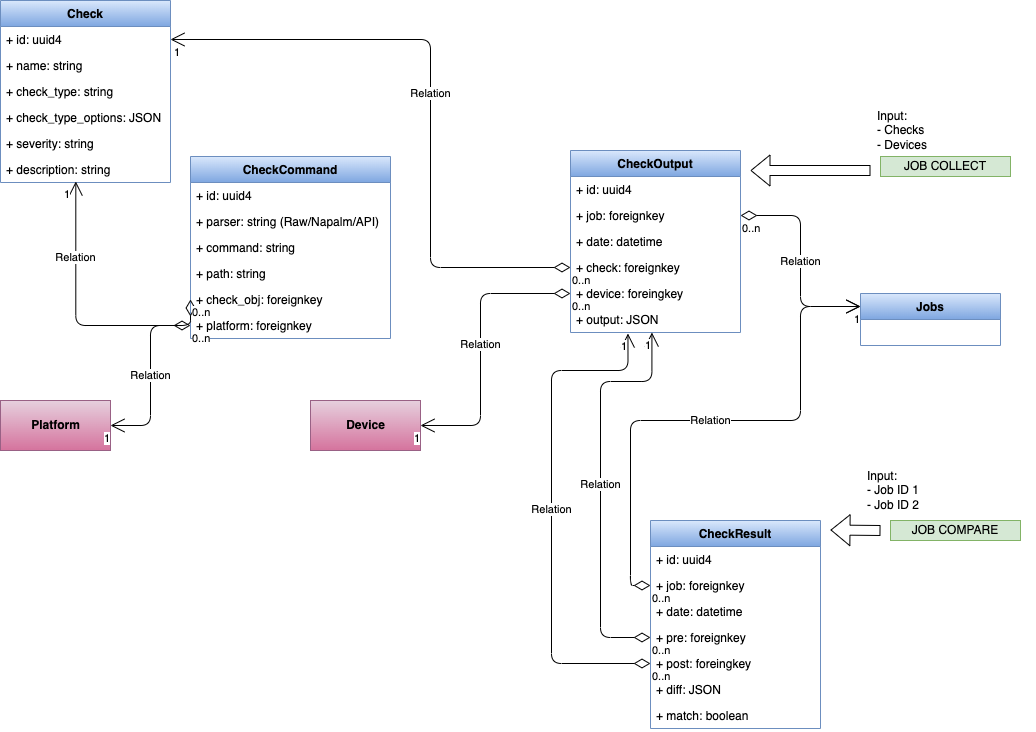

The diagram above was exported from draw.io. Its source (the exported page's mxGraphModel, read from the mxfile embedded in the PNG):
<mxGraphModel dx="1106" dy="822" grid="1" gridSize="10" guides="1" tooltips="1" connect="1" arrows="1" fold="1" page="1" pageScale="1" pageWidth="1100" pageHeight="850" math="0" shadow="0">
  <root>
    <mxCell id="4kjEURuLjyAp3bCNQRGX-0" />
    <mxCell id="4kjEURuLjyAp3bCNQRGX-1" parent="4kjEURuLjyAp3bCNQRGX-0" />
    <mxCell id="4kjEURuLjyAp3bCNQRGX-2" value="Check" style="swimlane;fontStyle=1;childLayout=stackLayout;horizontal=1;startSize=26;fillColor=#dae8fc;horizontalStack=0;resizeParent=1;resizeParentMax=0;resizeLast=0;collapsible=1;marginBottom=0;gradientColor=#7ea6e0;strokeColor=#6c8ebf;" parent="4kjEURuLjyAp3bCNQRGX-1" vertex="1">
      <mxGeometry x="40" y="80" width="170" height="182" as="geometry">
        <mxRectangle x="130" y="330" width="70" height="26" as="alternateBounds" />
      </mxGeometry>
    </mxCell>
    <mxCell id="4kjEURuLjyAp3bCNQRGX-3" value="+ id: uuid4" style="text;strokeColor=none;fillColor=none;align=left;verticalAlign=top;spacingLeft=4;spacingRight=4;overflow=hidden;rotatable=0;points=[[0,0.5],[1,0.5]];portConstraint=eastwest;" parent="4kjEURuLjyAp3bCNQRGX-2" vertex="1">
      <mxGeometry y="26" width="170" height="26" as="geometry" />
    </mxCell>
    <mxCell id="4kjEURuLjyAp3bCNQRGX-4" value="+ name: string" style="text;strokeColor=none;fillColor=none;align=left;verticalAlign=top;spacingLeft=4;spacingRight=4;overflow=hidden;rotatable=0;points=[[0,0.5],[1,0.5]];portConstraint=eastwest;" parent="4kjEURuLjyAp3bCNQRGX-2" vertex="1">
      <mxGeometry y="52" width="170" height="26" as="geometry" />
    </mxCell>
    <mxCell id="4kjEURuLjyAp3bCNQRGX-6" value="+ check_type: string" style="text;strokeColor=none;fillColor=none;align=left;verticalAlign=top;spacingLeft=4;spacingRight=4;overflow=hidden;rotatable=0;points=[[0,0.5],[1,0.5]];portConstraint=eastwest;" parent="4kjEURuLjyAp3bCNQRGX-2" vertex="1">
      <mxGeometry y="78" width="170" height="26" as="geometry" />
    </mxCell>
    <mxCell id="6dFLjKhR8dCOin9U9dQ2-16" value="+ check_type_options: JSON" style="text;strokeColor=none;fillColor=none;align=left;verticalAlign=top;spacingLeft=4;spacingRight=4;overflow=hidden;rotatable=0;points=[[0,0.5],[1,0.5]];portConstraint=eastwest;" parent="4kjEURuLjyAp3bCNQRGX-2" vertex="1">
      <mxGeometry y="104" width="170" height="26" as="geometry" />
    </mxCell>
    <mxCell id="4kjEURuLjyAp3bCNQRGX-7" value="+ severity: string" style="text;strokeColor=none;fillColor=none;align=left;verticalAlign=top;spacingLeft=4;spacingRight=4;overflow=hidden;rotatable=0;points=[[0,0.5],[1,0.5]];portConstraint=eastwest;" parent="4kjEURuLjyAp3bCNQRGX-2" vertex="1">
      <mxGeometry y="130" width="170" height="26" as="geometry" />
    </mxCell>
    <mxCell id="4kjEURuLjyAp3bCNQRGX-8" value="+ description: string" style="text;strokeColor=none;fillColor=none;align=left;verticalAlign=top;spacingLeft=4;spacingRight=4;overflow=hidden;rotatable=0;points=[[0,0.5],[1,0.5]];portConstraint=eastwest;" parent="4kjEURuLjyAp3bCNQRGX-2" vertex="1">
      <mxGeometry y="156" width="170" height="26" as="geometry" />
    </mxCell>
    <mxCell id="4kjEURuLjyAp3bCNQRGX-9" value="CheckCommand" style="swimlane;fontStyle=1;childLayout=stackLayout;horizontal=1;startSize=26;fillColor=#dae8fc;horizontalStack=0;resizeParent=1;resizeParentMax=0;resizeLast=0;collapsible=1;marginBottom=0;gradientColor=#7ea6e0;strokeColor=#6c8ebf;" parent="4kjEURuLjyAp3bCNQRGX-1" vertex="1">
      <mxGeometry x="230" y="236" width="200" height="182" as="geometry" />
    </mxCell>
    <mxCell id="4kjEURuLjyAp3bCNQRGX-10" value="+ id: uuid4" style="text;strokeColor=none;fillColor=none;align=left;verticalAlign=top;spacingLeft=4;spacingRight=4;overflow=hidden;rotatable=0;points=[[0,0.5],[1,0.5]];portConstraint=eastwest;" parent="4kjEURuLjyAp3bCNQRGX-9" vertex="1">
      <mxGeometry y="26" width="200" height="26" as="geometry" />
    </mxCell>
    <mxCell id="4kjEURuLjyAp3bCNQRGX-11" value="+ parser: string (Raw/Napalm/API)" style="text;strokeColor=none;fillColor=none;align=left;verticalAlign=top;spacingLeft=4;spacingRight=4;overflow=hidden;rotatable=0;points=[[0,0.5],[1,0.5]];portConstraint=eastwest;" parent="4kjEURuLjyAp3bCNQRGX-9" vertex="1">
      <mxGeometry y="52" width="200" height="26" as="geometry" />
    </mxCell>
    <mxCell id="4kjEURuLjyAp3bCNQRGX-13" value="+ command: string" style="text;strokeColor=none;fillColor=none;align=left;verticalAlign=top;spacingLeft=4;spacingRight=4;overflow=hidden;rotatable=0;points=[[0,0.5],[1,0.5]];portConstraint=eastwest;" parent="4kjEURuLjyAp3bCNQRGX-9" vertex="1">
      <mxGeometry y="78" width="200" height="26" as="geometry" />
    </mxCell>
    <mxCell id="4kjEURuLjyAp3bCNQRGX-15" value="+ path: string&#10;" style="text;strokeColor=none;fillColor=none;align=left;verticalAlign=top;spacingLeft=4;spacingRight=4;overflow=hidden;rotatable=0;points=[[0,0.5],[1,0.5]];portConstraint=eastwest;" parent="4kjEURuLjyAp3bCNQRGX-9" vertex="1">
      <mxGeometry y="104" width="200" height="26" as="geometry" />
    </mxCell>
    <mxCell id="4kjEURuLjyAp3bCNQRGX-12" value="+ check_obj: foreignkey" style="text;strokeColor=none;fillColor=none;align=left;verticalAlign=top;spacingLeft=4;spacingRight=4;overflow=hidden;rotatable=0;points=[[0,0.5],[1,0.5]];portConstraint=eastwest;" parent="4kjEURuLjyAp3bCNQRGX-9" vertex="1">
      <mxGeometry y="130" width="200" height="26" as="geometry" />
    </mxCell>
    <mxCell id="4kjEURuLjyAp3bCNQRGX-14" value="+ platform: foreignkey" style="text;strokeColor=none;fillColor=none;align=left;verticalAlign=top;spacingLeft=4;spacingRight=4;overflow=hidden;rotatable=0;points=[[0,0.5],[1,0.5]];portConstraint=eastwest;" parent="4kjEURuLjyAp3bCNQRGX-9" vertex="1">
      <mxGeometry y="156" width="200" height="26" as="geometry" />
    </mxCell>
    <mxCell id="4kjEURuLjyAp3bCNQRGX-16" value="Relation" style="endArrow=open;html=1;endSize=12;startArrow=diamondThin;startSize=14;startFill=0;edgeStyle=orthogonalEdgeStyle;entryX=0.443;entryY=0.962;entryDx=0;entryDy=0;entryPerimeter=0;exitX=0;exitY=0.5;exitDx=0;exitDy=0;" parent="4kjEURuLjyAp3bCNQRGX-1" source="4kjEURuLjyAp3bCNQRGX-12" target="4kjEURuLjyAp3bCNQRGX-8" edge="1">
      <mxGeometry x="0.4666" relative="1" as="geometry">
        <mxPoint x="190" y="510" as="sourcePoint" />
        <mxPoint x="270" y="790" as="targetPoint" />
        <Array as="points">
          <mxPoint x="115" y="405" />
        </Array>
        <mxPoint as="offset" />
      </mxGeometry>
    </mxCell>
    <mxCell id="4kjEURuLjyAp3bCNQRGX-17" value="0..n" style="edgeLabel;resizable=0;html=1;align=left;verticalAlign=top;" parent="4kjEURuLjyAp3bCNQRGX-16" connectable="0" vertex="1">
      <mxGeometry x="-1" relative="1" as="geometry" />
    </mxCell>
    <mxCell id="4kjEURuLjyAp3bCNQRGX-18" value="1" style="edgeLabel;resizable=0;html=1;align=right;verticalAlign=top;" parent="4kjEURuLjyAp3bCNQRGX-16" connectable="0" vertex="1">
      <mxGeometry x="1" relative="1" as="geometry">
        <mxPoint x="-5" as="offset" />
      </mxGeometry>
    </mxCell>
    <mxCell id="4kjEURuLjyAp3bCNQRGX-19" value="Device" style="html=1;gradientColor=#d5739d;fillColor=#e6d0de;strokeColor=#996185;fontStyle=1" parent="4kjEURuLjyAp3bCNQRGX-1" vertex="1">
      <mxGeometry x="350" y="480" width="110" height="50" as="geometry" />
    </mxCell>
    <mxCell id="4kjEURuLjyAp3bCNQRGX-20" value="Platform" style="html=1;gradientColor=#d5739d;fillColor=#e6d0de;strokeColor=#996185;fontStyle=1" parent="4kjEURuLjyAp3bCNQRGX-1" vertex="1">
      <mxGeometry x="40" y="480" width="110" height="50" as="geometry" />
    </mxCell>
    <mxCell id="4kjEURuLjyAp3bCNQRGX-21" value="Relation" style="endArrow=open;html=1;endSize=12;startArrow=diamondThin;startSize=14;startFill=0;edgeStyle=orthogonalEdgeStyle;exitX=0;exitY=0.5;exitDx=0;exitDy=0;entryX=1;entryY=0.5;entryDx=0;entryDy=0;" parent="4kjEURuLjyAp3bCNQRGX-1" source="4kjEURuLjyAp3bCNQRGX-14" target="4kjEURuLjyAp3bCNQRGX-20" edge="1">
      <mxGeometry relative="1" as="geometry">
        <mxPoint x="230" y="463" as="sourcePoint" />
        <mxPoint x="210" y="560" as="targetPoint" />
      </mxGeometry>
    </mxCell>
    <mxCell id="4kjEURuLjyAp3bCNQRGX-22" value="0..n" style="edgeLabel;resizable=0;html=1;align=left;verticalAlign=top;" parent="4kjEURuLjyAp3bCNQRGX-21" connectable="0" vertex="1">
      <mxGeometry x="-1" relative="1" as="geometry" />
    </mxCell>
    <mxCell id="4kjEURuLjyAp3bCNQRGX-23" value="1" style="edgeLabel;resizable=0;html=1;align=right;verticalAlign=top;" parent="4kjEURuLjyAp3bCNQRGX-21" connectable="0" vertex="1">
      <mxGeometry x="1" relative="1" as="geometry" />
    </mxCell>
    <mxCell id="4kjEURuLjyAp3bCNQRGX-24" value="CheckOutput" style="swimlane;fontStyle=1;childLayout=stackLayout;horizontal=1;startSize=26;fillColor=#dae8fc;horizontalStack=0;resizeParent=1;resizeParentMax=0;resizeLast=0;collapsible=1;marginBottom=0;gradientColor=#7ea6e0;strokeColor=#6c8ebf;" parent="4kjEURuLjyAp3bCNQRGX-1" vertex="1">
      <mxGeometry x="610" y="230" width="170" height="182" as="geometry">
        <mxRectangle x="130" y="330" width="70" height="26" as="alternateBounds" />
      </mxGeometry>
    </mxCell>
    <mxCell id="4kjEURuLjyAp3bCNQRGX-25" value="+ id: uuid4" style="text;strokeColor=none;fillColor=none;align=left;verticalAlign=top;spacingLeft=4;spacingRight=4;overflow=hidden;rotatable=0;points=[[0,0.5],[1,0.5]];portConstraint=eastwest;" parent="4kjEURuLjyAp3bCNQRGX-24" vertex="1">
      <mxGeometry y="26" width="170" height="26" as="geometry" />
    </mxCell>
    <mxCell id="4kjEURuLjyAp3bCNQRGX-26" value="+ job: foreignkey" style="text;strokeColor=none;fillColor=none;align=left;verticalAlign=top;spacingLeft=4;spacingRight=4;overflow=hidden;rotatable=0;points=[[0,0.5],[1,0.5]];portConstraint=eastwest;" parent="4kjEURuLjyAp3bCNQRGX-24" vertex="1">
      <mxGeometry y="52" width="170" height="26" as="geometry" />
    </mxCell>
    <mxCell id="4kjEURuLjyAp3bCNQRGX-27" value="+ date: datetime" style="text;strokeColor=none;fillColor=none;align=left;verticalAlign=top;spacingLeft=4;spacingRight=4;overflow=hidden;rotatable=0;points=[[0,0.5],[1,0.5]];portConstraint=eastwest;" parent="4kjEURuLjyAp3bCNQRGX-24" vertex="1">
      <mxGeometry y="78" width="170" height="26" as="geometry" />
    </mxCell>
    <mxCell id="4kjEURuLjyAp3bCNQRGX-28" value="+ check: foreignkey" style="text;strokeColor=none;fillColor=none;align=left;verticalAlign=top;spacingLeft=4;spacingRight=4;overflow=hidden;rotatable=0;points=[[0,0.5],[1,0.5]];portConstraint=eastwest;" parent="4kjEURuLjyAp3bCNQRGX-24" vertex="1">
      <mxGeometry y="104" width="170" height="26" as="geometry" />
    </mxCell>
    <mxCell id="4kjEURuLjyAp3bCNQRGX-29" value="+ device: foreingkey" style="text;strokeColor=none;fillColor=none;align=left;verticalAlign=top;spacingLeft=4;spacingRight=4;overflow=hidden;rotatable=0;points=[[0,0.5],[1,0.5]];portConstraint=eastwest;" parent="4kjEURuLjyAp3bCNQRGX-24" vertex="1">
      <mxGeometry y="130" width="170" height="26" as="geometry" />
    </mxCell>
    <mxCell id="4kjEURuLjyAp3bCNQRGX-46" value="+ output: JSON" style="text;strokeColor=none;fillColor=none;align=left;verticalAlign=top;spacingLeft=4;spacingRight=4;overflow=hidden;rotatable=0;points=[[0,0.5],[1,0.5]];portConstraint=eastwest;" parent="4kjEURuLjyAp3bCNQRGX-24" vertex="1">
      <mxGeometry y="156" width="170" height="26" as="geometry" />
    </mxCell>
    <mxCell id="4kjEURuLjyAp3bCNQRGX-31" value="Relation" style="endArrow=open;html=1;endSize=12;startArrow=diamondThin;startSize=14;startFill=0;edgeStyle=orthogonalEdgeStyle;entryX=1;entryY=0.5;entryDx=0;entryDy=0;exitX=0;exitY=0.5;exitDx=0;exitDy=0;" parent="4kjEURuLjyAp3bCNQRGX-1" source="4kjEURuLjyAp3bCNQRGX-28" target="4kjEURuLjyAp3bCNQRGX-3" edge="1">
      <mxGeometry relative="1" as="geometry">
        <mxPoint x="588" y="305.99" as="sourcePoint" />
        <mxPoint x="450.02" y="120.00199999999994" as="targetPoint" />
        <Array as="points">
          <mxPoint x="470" y="347" />
          <mxPoint x="470" y="119" />
        </Array>
      </mxGeometry>
    </mxCell>
    <mxCell id="4kjEURuLjyAp3bCNQRGX-32" value="0..n" style="edgeLabel;resizable=0;html=1;align=left;verticalAlign=top;" parent="4kjEURuLjyAp3bCNQRGX-31" connectable="0" vertex="1">
      <mxGeometry x="-1" relative="1" as="geometry" />
    </mxCell>
    <mxCell id="4kjEURuLjyAp3bCNQRGX-33" value="1" style="edgeLabel;resizable=0;html=1;align=right;verticalAlign=top;" parent="4kjEURuLjyAp3bCNQRGX-31" connectable="0" vertex="1">
      <mxGeometry x="1" relative="1" as="geometry">
        <mxPoint x="10" as="offset" />
      </mxGeometry>
    </mxCell>
    <mxCell id="4kjEURuLjyAp3bCNQRGX-34" value="Relation" style="endArrow=open;html=1;endSize=12;startArrow=diamondThin;startSize=14;startFill=0;edgeStyle=orthogonalEdgeStyle;entryX=1;entryY=0.5;entryDx=0;entryDy=0;exitX=0;exitY=0.5;exitDx=0;exitDy=0;" parent="4kjEURuLjyAp3bCNQRGX-1" source="4kjEURuLjyAp3bCNQRGX-29" target="4kjEURuLjyAp3bCNQRGX-19" edge="1">
      <mxGeometry relative="1" as="geometry">
        <mxPoint x="560" y="300" as="sourcePoint" />
        <mxPoint x="190" y="129" as="targetPoint" />
        <Array as="points">
          <mxPoint x="520" y="373" />
          <mxPoint x="520" y="505" />
        </Array>
      </mxGeometry>
    </mxCell>
    <mxCell id="4kjEURuLjyAp3bCNQRGX-35" value="0..n" style="edgeLabel;resizable=0;html=1;align=left;verticalAlign=top;" parent="4kjEURuLjyAp3bCNQRGX-34" connectable="0" vertex="1">
      <mxGeometry x="-1" relative="1" as="geometry" />
    </mxCell>
    <mxCell id="4kjEURuLjyAp3bCNQRGX-36" value="1" style="edgeLabel;resizable=0;html=1;align=right;verticalAlign=top;" parent="4kjEURuLjyAp3bCNQRGX-34" connectable="0" vertex="1">
      <mxGeometry x="1" relative="1" as="geometry" />
    </mxCell>
    <mxCell id="4kjEURuLjyAp3bCNQRGX-39" value="Jobs" style="swimlane;fontStyle=1;childLayout=stackLayout;horizontal=1;startSize=26;fillColor=#dae8fc;horizontalStack=0;resizeParent=1;resizeParentMax=0;resizeLast=0;collapsible=1;marginBottom=0;gradientColor=#7ea6e0;strokeColor=#6c8ebf;" parent="4kjEURuLjyAp3bCNQRGX-1" vertex="1">
      <mxGeometry x="900" y="373" width="140" height="52" as="geometry">
        <mxRectangle x="130" y="330" width="70" height="26" as="alternateBounds" />
      </mxGeometry>
    </mxCell>
    <mxCell id="4kjEURuLjyAp3bCNQRGX-41" value="Relation" style="endArrow=open;html=1;endSize=12;startArrow=diamondThin;startSize=14;startFill=0;edgeStyle=orthogonalEdgeStyle;exitX=1;exitY=0.5;exitDx=0;exitDy=0;entryX=0;entryY=0.25;entryDx=0;entryDy=0;" parent="4kjEURuLjyAp3bCNQRGX-1" source="4kjEURuLjyAp3bCNQRGX-26" target="4kjEURuLjyAp3bCNQRGX-39" edge="1">
      <mxGeometry relative="1" as="geometry">
        <mxPoint x="590" y="277" as="sourcePoint" />
        <mxPoint x="180" y="119" as="targetPoint" />
        <Array as="points">
          <mxPoint x="840" y="295" />
          <mxPoint x="840" y="386" />
        </Array>
      </mxGeometry>
    </mxCell>
    <mxCell id="4kjEURuLjyAp3bCNQRGX-42" value="0..n" style="edgeLabel;resizable=0;html=1;align=left;verticalAlign=top;" parent="4kjEURuLjyAp3bCNQRGX-41" connectable="0" vertex="1">
      <mxGeometry x="-1" relative="1" as="geometry" />
    </mxCell>
    <mxCell id="4kjEURuLjyAp3bCNQRGX-43" value="1" style="edgeLabel;resizable=0;html=1;align=right;verticalAlign=top;" parent="4kjEURuLjyAp3bCNQRGX-41" connectable="0" vertex="1">
      <mxGeometry x="1" relative="1" as="geometry" />
    </mxCell>
    <mxCell id="6dFLjKhR8dCOin9U9dQ2-2" value="CheckResult" style="swimlane;fontStyle=1;childLayout=stackLayout;horizontal=1;startSize=26;fillColor=#dae8fc;horizontalStack=0;resizeParent=1;resizeParentMax=0;resizeLast=0;collapsible=1;marginBottom=0;gradientColor=#7ea6e0;strokeColor=#6c8ebf;" parent="4kjEURuLjyAp3bCNQRGX-1" vertex="1">
      <mxGeometry x="690" y="600" width="170" height="208" as="geometry">
        <mxRectangle x="130" y="330" width="70" height="26" as="alternateBounds" />
      </mxGeometry>
    </mxCell>
    <mxCell id="6dFLjKhR8dCOin9U9dQ2-3" value="+ id: uuid4" style="text;strokeColor=none;fillColor=none;align=left;verticalAlign=top;spacingLeft=4;spacingRight=4;overflow=hidden;rotatable=0;points=[[0,0.5],[1,0.5]];portConstraint=eastwest;" parent="6dFLjKhR8dCOin9U9dQ2-2" vertex="1">
      <mxGeometry y="26" width="170" height="26" as="geometry" />
    </mxCell>
    <mxCell id="6dFLjKhR8dCOin9U9dQ2-4" value="+ job: foreignkey" style="text;strokeColor=none;fillColor=none;align=left;verticalAlign=top;spacingLeft=4;spacingRight=4;overflow=hidden;rotatable=0;points=[[0,0.5],[1,0.5]];portConstraint=eastwest;" parent="6dFLjKhR8dCOin9U9dQ2-2" vertex="1">
      <mxGeometry y="52" width="170" height="26" as="geometry" />
    </mxCell>
    <mxCell id="6dFLjKhR8dCOin9U9dQ2-5" value="+ date: datetime" style="text;strokeColor=none;fillColor=none;align=left;verticalAlign=top;spacingLeft=4;spacingRight=4;overflow=hidden;rotatable=0;points=[[0,0.5],[1,0.5]];portConstraint=eastwest;" parent="6dFLjKhR8dCOin9U9dQ2-2" vertex="1">
      <mxGeometry y="78" width="170" height="26" as="geometry" />
    </mxCell>
    <mxCell id="6dFLjKhR8dCOin9U9dQ2-6" value="+ pre: foreignkey" style="text;strokeColor=none;fillColor=none;align=left;verticalAlign=top;spacingLeft=4;spacingRight=4;overflow=hidden;rotatable=0;points=[[0,0.5],[1,0.5]];portConstraint=eastwest;" parent="6dFLjKhR8dCOin9U9dQ2-2" vertex="1">
      <mxGeometry y="104" width="170" height="26" as="geometry" />
    </mxCell>
    <mxCell id="6dFLjKhR8dCOin9U9dQ2-7" value="+ post: foreingkey" style="text;strokeColor=none;fillColor=none;align=left;verticalAlign=top;spacingLeft=4;spacingRight=4;overflow=hidden;rotatable=0;points=[[0,0.5],[1,0.5]];portConstraint=eastwest;" parent="6dFLjKhR8dCOin9U9dQ2-2" vertex="1">
      <mxGeometry y="130" width="170" height="26" as="geometry" />
    </mxCell>
    <mxCell id="6dFLjKhR8dCOin9U9dQ2-8" value="+ diff: JSON" style="text;strokeColor=none;fillColor=none;align=left;verticalAlign=top;spacingLeft=4;spacingRight=4;overflow=hidden;rotatable=0;points=[[0,0.5],[1,0.5]];portConstraint=eastwest;" parent="6dFLjKhR8dCOin9U9dQ2-2" vertex="1">
      <mxGeometry y="156" width="170" height="26" as="geometry" />
    </mxCell>
    <mxCell id="6dFLjKhR8dCOin9U9dQ2-15" value="+ match: boolean" style="text;strokeColor=none;fillColor=none;align=left;verticalAlign=top;spacingLeft=4;spacingRight=4;overflow=hidden;rotatable=0;points=[[0,0.5],[1,0.5]];portConstraint=eastwest;" parent="6dFLjKhR8dCOin9U9dQ2-2" vertex="1">
      <mxGeometry y="182" width="170" height="26" as="geometry" />
    </mxCell>
    <mxCell id="6dFLjKhR8dCOin9U9dQ2-9" value="Relation" style="endArrow=open;html=1;endSize=12;startArrow=diamondThin;startSize=14;startFill=0;edgeStyle=orthogonalEdgeStyle;exitX=0;exitY=0.5;exitDx=0;exitDy=0;entryX=0.479;entryY=1;entryDx=0;entryDy=0;entryPerimeter=0;" parent="4kjEURuLjyAp3bCNQRGX-1" source="6dFLjKhR8dCOin9U9dQ2-6" target="4kjEURuLjyAp3bCNQRGX-46" edge="1">
      <mxGeometry relative="1" as="geometry">
        <mxPoint x="690" y="665.5" as="sourcePoint" />
        <mxPoint x="720" y="460" as="targetPoint" />
        <Array as="points">
          <mxPoint x="640" y="717" />
          <mxPoint x="640" y="461" />
          <mxPoint x="691" y="461" />
        </Array>
      </mxGeometry>
    </mxCell>
    <mxCell id="6dFLjKhR8dCOin9U9dQ2-10" value="0..n" style="edgeLabel;resizable=0;html=1;align=left;verticalAlign=top;" parent="6dFLjKhR8dCOin9U9dQ2-9" connectable="0" vertex="1">
      <mxGeometry x="-1" relative="1" as="geometry" />
    </mxCell>
    <mxCell id="6dFLjKhR8dCOin9U9dQ2-11" value="1" style="edgeLabel;resizable=0;html=1;align=right;verticalAlign=top;" parent="6dFLjKhR8dCOin9U9dQ2-9" connectable="0" vertex="1">
      <mxGeometry x="1" relative="1" as="geometry" />
    </mxCell>
    <mxCell id="6dFLjKhR8dCOin9U9dQ2-12" value="Relation" style="endArrow=open;html=1;endSize=12;startArrow=diamondThin;startSize=14;startFill=0;edgeStyle=orthogonalEdgeStyle;exitX=0;exitY=0.5;exitDx=0;exitDy=0;entryX=0.338;entryY=1.038;entryDx=0;entryDy=0;entryPerimeter=0;" parent="4kjEURuLjyAp3bCNQRGX-1" source="6dFLjKhR8dCOin9U9dQ2-7" target="4kjEURuLjyAp3bCNQRGX-46" edge="1">
      <mxGeometry relative="1" as="geometry">
        <mxPoint x="590" y="749" as="sourcePoint" />
        <mxPoint x="591.4299999999998" y="444" as="targetPoint" />
        <Array as="points">
          <mxPoint x="591" y="743" />
          <mxPoint x="591" y="450" />
          <mxPoint x="668" y="450" />
        </Array>
      </mxGeometry>
    </mxCell>
    <mxCell id="6dFLjKhR8dCOin9U9dQ2-13" value="0..n" style="edgeLabel;resizable=0;html=1;align=left;verticalAlign=top;" parent="6dFLjKhR8dCOin9U9dQ2-12" connectable="0" vertex="1">
      <mxGeometry x="-1" relative="1" as="geometry" />
    </mxCell>
    <mxCell id="6dFLjKhR8dCOin9U9dQ2-14" value="1" style="edgeLabel;resizable=0;html=1;align=right;verticalAlign=top;" parent="6dFLjKhR8dCOin9U9dQ2-12" connectable="0" vertex="1">
      <mxGeometry x="1" relative="1" as="geometry" />
    </mxCell>
    <mxCell id="6dFLjKhR8dCOin9U9dQ2-17" value="JOB COLLECT" style="text;html=1;strokeColor=#82b366;fillColor=#d5e8d4;align=center;verticalAlign=middle;whiteSpace=wrap;rounded=0;" parent="4kjEURuLjyAp3bCNQRGX-1" vertex="1">
      <mxGeometry x="920" y="236" width="130" height="20" as="geometry" />
    </mxCell>
    <mxCell id="6dFLjKhR8dCOin9U9dQ2-18" value="JOB COMPARE" style="text;html=1;strokeColor=#82b366;fillColor=#d5e8d4;align=center;verticalAlign=middle;whiteSpace=wrap;rounded=0;" parent="4kjEURuLjyAp3bCNQRGX-1" vertex="1">
      <mxGeometry x="930" y="600" width="130" height="20" as="geometry" />
    </mxCell>
    <mxCell id="6dFLjKhR8dCOin9U9dQ2-19" value="" style="shape=flexArrow;endArrow=classic;html=1;" parent="4kjEURuLjyAp3bCNQRGX-1" edge="1">
      <mxGeometry width="50" height="50" relative="1" as="geometry">
        <mxPoint x="910" y="250" as="sourcePoint" />
        <mxPoint x="790" y="250" as="targetPoint" />
      </mxGeometry>
    </mxCell>
    <mxCell id="6dFLjKhR8dCOin9U9dQ2-20" value="" style="shape=flexArrow;endArrow=classic;html=1;" parent="4kjEURuLjyAp3bCNQRGX-1" edge="1">
      <mxGeometry width="50" height="50" relative="1" as="geometry">
        <mxPoint x="920" y="610" as="sourcePoint" />
        <mxPoint x="870" y="609.5" as="targetPoint" />
      </mxGeometry>
    </mxCell>
    <mxCell id="6dFLjKhR8dCOin9U9dQ2-21" value="Input:&lt;br&gt;- Job ID 1&lt;br&gt;- Job ID 2" style="text;html=1;strokeColor=none;fillColor=none;align=left;verticalAlign=middle;whiteSpace=wrap;rounded=0;" parent="4kjEURuLjyAp3bCNQRGX-1" vertex="1">
      <mxGeometry x="905" y="560" width="160" height="20" as="geometry" />
    </mxCell>
    <mxCell id="6dFLjKhR8dCOin9U9dQ2-22" value="Input:&lt;br&gt;- Checks&lt;br&gt;- Devices" style="text;html=1;strokeColor=none;fillColor=none;align=left;verticalAlign=middle;whiteSpace=wrap;rounded=0;" parent="4kjEURuLjyAp3bCNQRGX-1" vertex="1">
      <mxGeometry x="915" y="200" width="160" height="20" as="geometry" />
    </mxCell>
    <mxCell id="Ta91GCUAgFHPC8iax7cb-0" value="Relation" style="endArrow=open;html=1;endSize=12;startArrow=diamondThin;startSize=14;startFill=0;edgeStyle=orthogonalEdgeStyle;exitX=0;exitY=0.5;exitDx=0;exitDy=0;entryX=0;entryY=0.25;entryDx=0;entryDy=0;" parent="4kjEURuLjyAp3bCNQRGX-1" source="6dFLjKhR8dCOin9U9dQ2-4" target="4kjEURuLjyAp3bCNQRGX-39" edge="1">
      <mxGeometry relative="1" as="geometry">
        <mxPoint x="780" y="460" as="sourcePoint" />
        <mxPoint x="900" y="551" as="targetPoint" />
        <Array as="points">
          <mxPoint x="670" y="665" />
          <mxPoint x="670" y="500" />
          <mxPoint x="840" y="500" />
          <mxPoint x="840" y="386" />
        </Array>
      </mxGeometry>
    </mxCell>
    <mxCell id="Ta91GCUAgFHPC8iax7cb-1" value="0..n" style="edgeLabel;resizable=0;html=1;align=left;verticalAlign=top;" parent="Ta91GCUAgFHPC8iax7cb-0" connectable="0" vertex="1">
      <mxGeometry x="-1" relative="1" as="geometry" />
    </mxCell>
    <mxCell id="Ta91GCUAgFHPC8iax7cb-2" value="1" style="edgeLabel;resizable=0;html=1;align=right;verticalAlign=top;" parent="Ta91GCUAgFHPC8iax7cb-0" connectable="0" vertex="1">
      <mxGeometry x="1" relative="1" as="geometry" />
    </mxCell>
  </root>
</mxGraphModel>